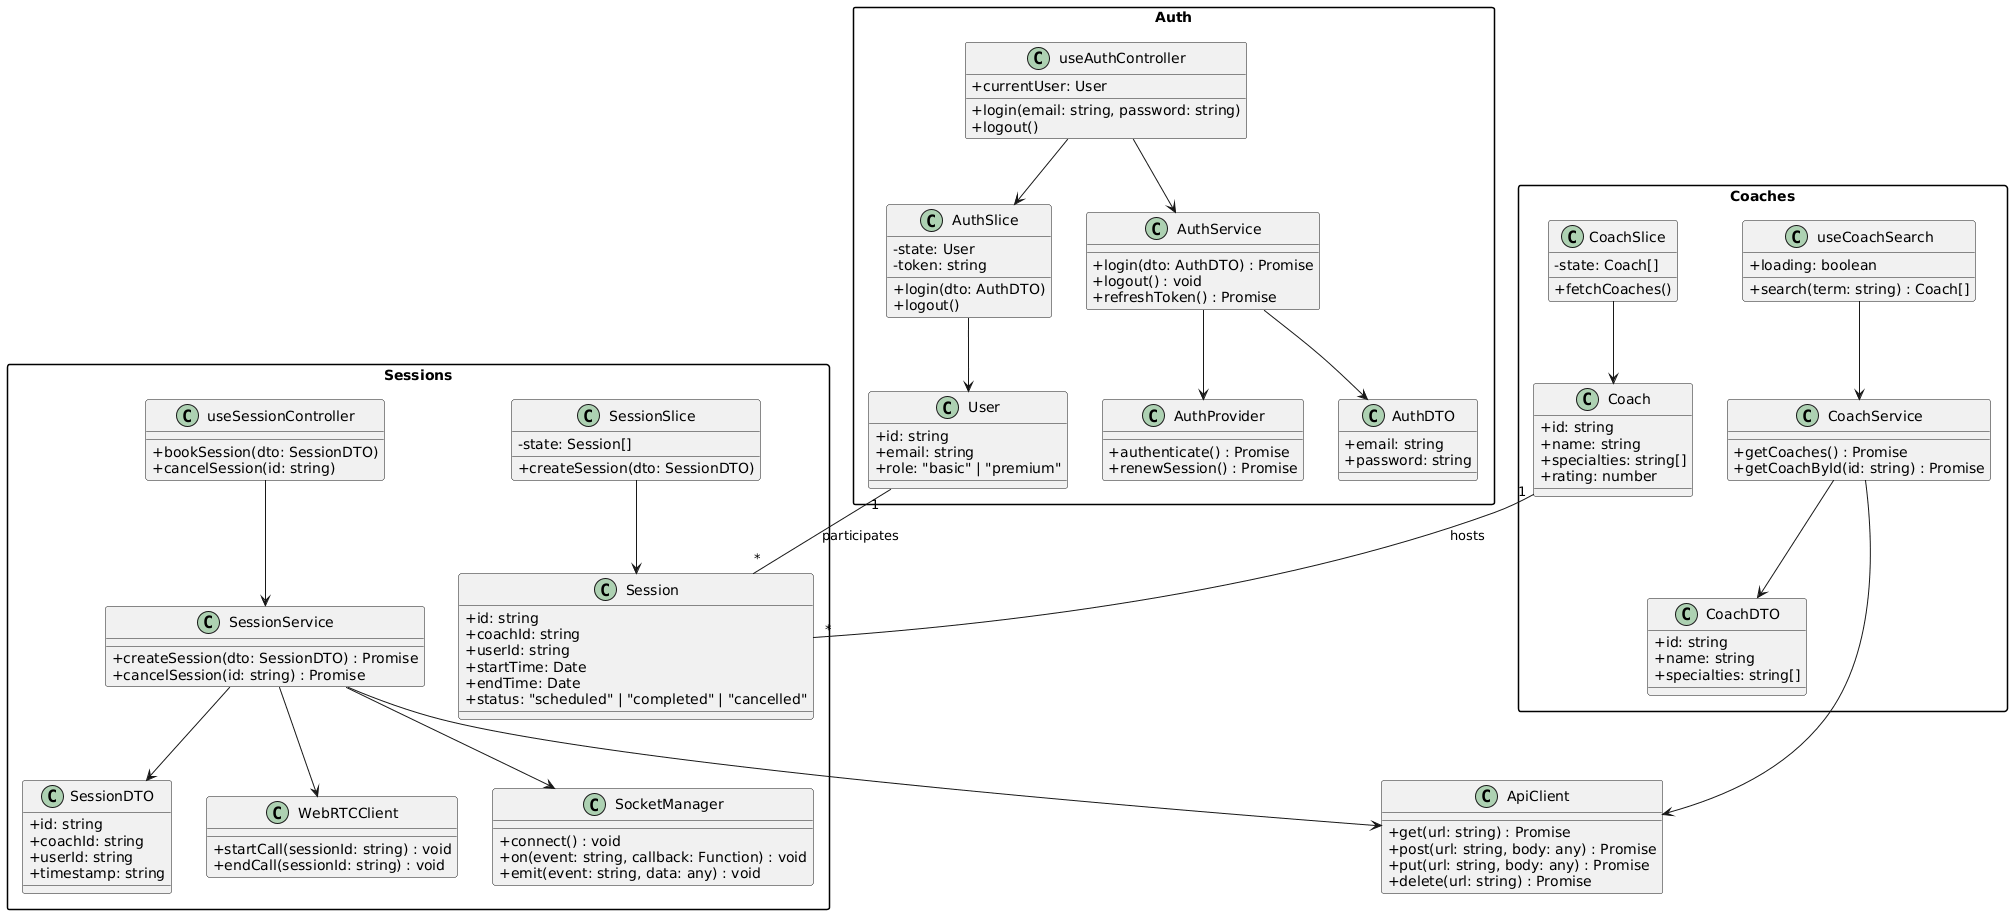

The diagram above was rendered by PlantUML. Its source (embedded in the PNG):
@startuml
skinparam packageStyle rectangle
skinparam classAttributeIconSize 0

package "Auth" {
  class AuthProvider {
    +authenticate() : Promise
    +renewSession() : Promise
  }

  class useAuthController {
    +currentUser: User
    +login(email: string, password: string)
    +logout()
  }

  class AuthSlice {
    -state: User
    -token: string
    +login(dto: AuthDTO)
    +logout()
  }

  class AuthService {
    +login(dto: AuthDTO) : Promise
    +logout() : void
    +refreshToken() : Promise
  }

  class AuthDTO {
    +email: string
    +password: string
  }

  class User {
    +id: string
    +email: string
    +role: "basic" | "premium"
  }
}

package "Coaches" {
  class useCoachSearch {
    +loading: boolean
    +search(term: string) : Coach[]
  }

  class CoachService {
    +getCoaches() : Promise
    +getCoachById(id: string) : Promise
  }

  class CoachSlice {
    -state: Coach[]
    +fetchCoaches()
  }

  class CoachDTO {
    +id: string
    +name: string
    +specialties: string[]
  }

  class Coach {
    +id: string
    +name: string
    +specialties: string[]
    +rating: number
  }
}

package "Sessions" {
  class useSessionController {
    +bookSession(dto: SessionDTO)
    +cancelSession(id: string)
  }

  class SessionService {
    +createSession(dto: SessionDTO) : Promise
    +cancelSession(id: string) : Promise
  }

  class SessionSlice {
    -state: Session[]
    +createSession(dto: SessionDTO)
  }

  class SessionDTO {
    +id: string
    +coachId: string
    +userId: string
    +timestamp: string
  }

  class Session {
    +id: string
    +coachId: string
    +userId: string
    +startTime: Date
    +endTime: Date
    +status: "scheduled" | "completed" | "cancelled"
  }

  class WebRTCClient {
    +startCall(sessionId: string) : void
    +endCall(sessionId: string) : void
  }

  class SocketManager {
    +connect() : void
    +on(event: string, callback: Function) : void
    +emit(event: string, data: any) : void
  }
}

class ApiClient {
  +get(url: string) : Promise
  +post(url: string, body: any) : Promise
  +put(url: string, body: any) : Promise
  +delete(url: string) : Promise
}

' --- Relaciones corregidas ---
useAuthController --> AuthService
useAuthController --> AuthSlice
AuthService --> AuthDTO
AuthService --> AuthProvider
AuthSlice --> User

useCoachSearch --> CoachService
CoachService --> ApiClient
CoachService --> CoachDTO
CoachSlice --> Coach

useSessionController --> SessionService
SessionService --> ApiClient
SessionService --> SessionDTO
SessionService --> WebRTCClient
SessionService --> SocketManager
SessionSlice --> Session

Coach "1" -- " * " Session : hosts
User "1" -- " * " Session : participates
@enduml